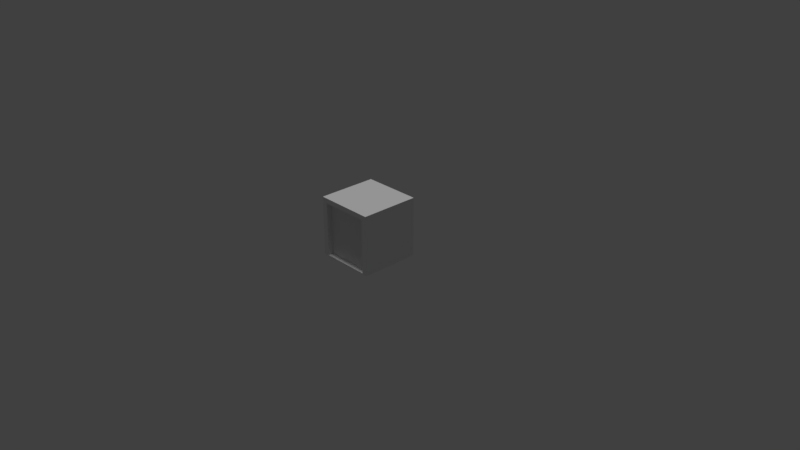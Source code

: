 # Source: Entrance.blend  (saved by Blender 2.79.0; exported with 4.5.12 LTS)
import bpy
from mathutils import Matrix  # noqa: F401  (used for matrix-valued properties, if any)

bpy.ops.wm.read_factory_settings(use_empty=True)
scene = bpy.context.scene
scene.name = 'Scene'

# ---- collections
col_collection_1 = bpy.data.collections.new('Collection 1'); scene.collection.children.link(col_collection_1)

# ---- materials (node trees are filled in below, after node groups)
mat_entrance_material = bpy.data.materials.new('entrance_material')
mat_entrance_material.alpha_threshold = 0.0
mat_entrance_material.use_transparent_shadow = False
mat_entrance_material.preview_render_type = 'CUBE'
mat_entrance_material.roughness = 0.5

# ---- material node trees

# ---- world
world_world = bpy.data.worlds.new('World'); scene.world = world_world
world_world.color = (0.05088, 0.05088, 0.05088)
world_world.use_sun_shadow = False
world_world.sun_shadow_jitter_overblur = 0.0
world_world.cycles.sampling_method = 'MANUAL'

# ---- cameras
cam_camera = bpy.data.cameras.new('Camera')
cam_camera.clip_end = 100.0
cam_camera.lens = 35.0
cam_camera.sensor_width = 32.0
cam_camera.sensor_height = 18.0
cam_camera.ortho_scale = 7.314
cam_camera.dof.focus_distance = 0.0
cam_camera.dof.aperture_fstop = 128.0

# ---- lights
light_hemi = bpy.data.lights.new('Hemi', 'SUN')
light_hemi.transmission_factor = 0.0
light_hemi.angle = 0.1993
light_hemi.energy = 1.0
light_hemi.shadow_buffer_clip_start = 0.5
light_hemi.shadow_soft_size = 0.1
light_hemi.shadow_cascade_max_distance = 1000.0

# ---- meshes
me_cube_001 = bpy.data.meshes.new('Cube.001')
me_cube_001.from_pydata([(0.0, 0.5, -0.5), (0.5, 0.5, 0.5), (0.5, 0.5, -0.5), (0.5, -0.5, 0.5), (0.5, -0.5, -0.5), (0.4095, 0.5, 0.5), (0.4095, -0.5, -0.5), (0.4095, 0.5, -0.5), (0.4095, -0.5, 0.5), (0.5, 0.5, -0.5147), (0.4095, 0.5, -0.5147), (0.0, -0.5, -0.5147), (0.4095, -0.5, -0.5147), (0.5, -0.413, -0.5147), (0.5, -0.5, -0.5147), (0.0, 0.5, -0.5147), (0.0, -0.411, -0.5147), (0.4095, -0.411, -0.5147), (0.0, 0.5, 0.5), (0.0, -0.5, -0.5), (0.0, -0.5, 0.5), (0.4095, 0.5, 0.4169), (0.4095, -0.5, 0.4169), (0.5, 0.5, 0.4169), (0.5, -0.5, 0.4169), (0.0, -0.5, 0.4169), (0.0, 0.5, 0.4169), (0.4095, -0.4089, 0.4169), (0.4095, -0.411, -0.5), (0.0, -0.411, -0.5), (0.0, -0.4089, 0.4169), (0.5, -0.413, -0.5), (0.5, -0.413, 0.5), (0.4095, -0.413, 0.5), (0.0, -0.413, 0.5), (0.5, -0.413, 0.4169)], [], [(32, 33, 8, 3), (0, 7, 10, 15), (35, 32, 3, 24), (21, 5, 1, 23), (26, 18, 5, 21), (16, 17, 12, 11), (17, 13, 14, 12), (10, 9, 13, 17), (15, 10, 17, 16), (4, 6, 12, 14), (6, 19, 11, 12), (2, 31, 13, 9), (6, 28, 29, 19), (33, 34, 20, 8), (4, 24, 22, 6), (22, 8, 20, 25), (24, 3, 8, 22), (31, 35, 24, 4), (7, 21, 23, 2), (0, 26, 21, 7), (28, 27, 30, 29), (6, 22, 27, 28), (22, 25, 30, 27), (2, 23, 35, 31), (5, 18, 34, 33), (1, 5, 33, 32), (7, 2, 9, 10), (31, 4, 14, 13), (23, 1, 32, 35)])
_uv = me_cube_001.uv_layers.new(name='UVMap')
_uv.uv.foreach_set('vector', [0.5654, 0.8369, 0.6006, 0.8369, 0.6006, 0.8711, 0.5654, 0.8711, 0.4414, 0.05469, 0.4414, 0.2158, 0.4355, 0.2158, 0.4355, 0.05469, 0.3828, 0.08691, 0.3828, 0.05469, 0.417, 0.05469, 0.417, 0.08691, 0.8037, 0.2158, 0.8359, 0.2158, 0.8359, 0.252, 0.8037, 0.252, 0.8037, 0.05469, 0.8359, 0.05469, 0.8359, 0.2158, 0.8037, 0.2158, 0.7803, 0.8359, 0.9424, 0.8359, 0.9424, 0.8711, 0.7803, 0.8711, 0.9424, 0.8359, 0.9775, 0.8369, 0.9775, 0.8711, 0.9424, 0.8711, 0.9424, 0.4756, 0.9775, 0.4756, 0.9775, 0.8369, 0.9424, 0.8359, 0.7803, 0.4756, 0.9424, 0.4756, 0.9424, 0.8359, 0.7803, 0.8359, 0.05859, 0.9238, 0.05859, 0.8887, 0.06445, 0.8887, 0.06445, 0.9238, 0.05859, 0.8887, 0.05859, 0.7266, 0.06445, 0.7266, 0.06445, 0.8887, 0.02441, 0.4492, 0.3809, 0.4521, 0.3809, 0.458, 0.02441, 0.4561, 0.05859, 0.8887, 0.02344, 0.8887, 0.02344, 0.7266, 0.05859, 0.7266, 0.6006, 0.8369, 0.7627, 0.8369, 0.7627, 0.8711, 0.6006, 0.8711, 0.5479, 0.709, 0.1846, 0.71, 0.1846, 0.6738, 0.5479, 0.6729, 0.4717, 0.3027, 0.4717, 0.2686, 0.6328, 0.2686, 0.6328, 0.3027, 0.4355, 0.3027, 0.4355, 0.2686, 0.4717, 0.2686, 0.4717, 0.3027, 0.3809, 0.4521, 0.3828, 0.08691, 0.417, 0.08691, 0.416, 0.4521, 0.4414, 0.2158, 0.8037, 0.2158, 0.8037, 0.252, 0.4414, 0.252, 0.4414, 0.05469, 0.8037, 0.05469, 0.8037, 0.2158, 0.4414, 0.2158, 0.5479, 0.6377, 0.1846, 0.6377, 0.1846, 0.4756, 0.5479, 0.4756, 0.5479, 0.6729, 0.1846, 0.6738, 0.1846, 0.6377, 0.5479, 0.6377, 0.1846, 0.6738, 0.02344, 0.6738, 0.02344, 0.6377, 0.1846, 0.6377, 0.02441, 0.4492, 0.02344, 0.08691, 0.3828, 0.08691, 0.3809, 0.4521, 0.6006, 0.4756, 0.7627, 0.4756, 0.7627, 0.8369, 0.6006, 0.8369, 0.5654, 0.4756, 0.6006, 0.4756, 0.6006, 0.8369, 0.5654, 0.8369, 0.4414, 0.2158, 0.4414, 0.252, 0.4355, 0.252, 0.4355, 0.2158, 0.3809, 0.4521, 0.416, 0.4521, 0.416, 0.458, 0.3809, 0.458, 0.02344, 0.08691, 0.02344, 0.05469, 0.3828, 0.05469, 0.3828, 0.08691])
me_cube_001.materials.append(mat_entrance_material)
me_cube_001.use_remesh_preserve_volume = False
me_cube_001.use_remesh_preserve_attributes = False
me_cube_001.use_mirror_vertex_groups = False
me_cube_001.update()

# ---- objects
ob_hemi = bpy.data.objects.new('Hemi', light_hemi)
ob_cube = bpy.data.objects.new('Cube', me_cube_001)
ob_camera = bpy.data.objects.new('Camera', cam_camera)

# ---- transforms, parenting, visibility, modifiers, constraints
ob_hemi.location = (5.332, 4.046, 1.768)
ob_hemi.lineart.crease_threshold = 0.0
ob_cube.location = (0.0, 0.0, 0.4)
ob_cube.scale = (0.8, 0.8, 0.8)
ob_cube.lineart.crease_threshold = 0.0
_m = ob_cube.modifiers.new('Mirror', 'MIRROR')
_m.merge_threshold = 0.0543
ob_camera.location = (7.481, -6.508, 5.344)
ob_camera.rotation_euler = (1.109, 0.0, 0.8149)
ob_camera.lock_rotations_4d = False
ob_camera.empty_display_type = 'ARROWS'
ob_camera.color = (0.0, 0.0, 0.0, 0.0)
ob_camera.display_type = 'WIRE'
ob_camera.lineart.crease_threshold = 0.0

# ---- collection membership
col_collection_1.objects.link(ob_hemi)
col_collection_1.objects.link(ob_cube)
col_collection_1.objects.link(ob_camera)

# ---- scene / render settings (as saved in the file)
scene.camera = ob_camera
scene.frame_start = 1; scene.frame_end = 250; scene.frame_set(1)
scene.render.engine = 'BLENDER_EEVEE_NEXT'
scene.render.resolution_percentage = 50
scene.render.dither_intensity = 0.0
scene.cycles.use_denoising = False
scene.cycles.samples = 128
scene.cycles.sampling_pattern = 'TABULATED_SOBOL'
scene.cycles.use_adaptive_sampling = False
scene.cycles.use_light_tree = False
scene.cycles.blur_glossy = 0.0
scene.cycles.sample_clamp_indirect = 0.0
scene.view_settings.view_transform = 'Standard'
bpy.context.view_layer.update()
